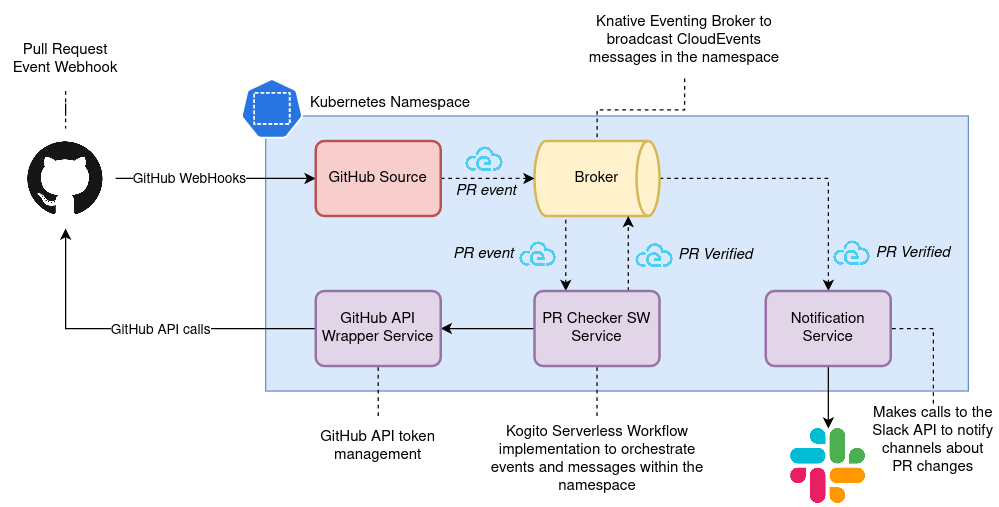

The diagram above was exported from draw.io. Its source (the exported page's mxGraphModel, read from the mxfile embedded in the PNG):
<mxGraphModel dx="1138" dy="616" grid="1" gridSize="10" guides="1" tooltips="1" connect="1" arrows="1" fold="1" page="1" pageScale="1" pageWidth="850" pageHeight="1100" math="0" shadow="0">
  <root>
    <mxCell id="0" />
    <mxCell id="1" parent="0" />
    <mxCell id="T8KfNcWZHfTx3qSqnXvg-2" value="" style="rounded=0;whiteSpace=wrap;html=1;fillColor=#dae8fc;strokeColor=#6c8ebf;" parent="1" vertex="1">
      <mxGeometry x="238" y="230" width="562" height="220" as="geometry" />
    </mxCell>
    <mxCell id="T8KfNcWZHfTx3qSqnXvg-17" style="edgeStyle=orthogonalEdgeStyle;rounded=0;orthogonalLoop=1;jettySize=auto;html=1;startArrow=none;startFill=0;" parent="1" source="T8KfNcWZHfTx3qSqnXvg-1" target="T8KfNcWZHfTx3qSqnXvg-4" edge="1">
      <mxGeometry relative="1" as="geometry" />
    </mxCell>
    <mxCell id="c19O94y-3AHOWRFsaFkK-6" value="GitHub WebHooks" style="edgeLabel;html=1;align=center;verticalAlign=middle;resizable=0;points=[];" parent="T8KfNcWZHfTx3qSqnXvg-17" vertex="1" connectable="0">
      <mxGeometry x="-0.2714" y="-1" relative="1" as="geometry">
        <mxPoint as="offset" />
      </mxGeometry>
    </mxCell>
    <mxCell id="T8KfNcWZHfTx3qSqnXvg-1" value="" style="shape=image;imageAspect=0;aspect=fixed;verticalLabelPosition=bottom;verticalAlign=top;image=https://github.githubassets.com/images/modules/logos_page/GitHub-Mark.png;" parent="1" vertex="1">
      <mxGeometry x="38" y="240" width="80" height="80" as="geometry" />
    </mxCell>
    <mxCell id="T8KfNcWZHfTx3qSqnXvg-14" style="edgeStyle=orthogonalEdgeStyle;rounded=0;orthogonalLoop=1;jettySize=auto;html=1;dashed=1;" parent="1" source="T8KfNcWZHfTx3qSqnXvg-3" target="T8KfNcWZHfTx3qSqnXvg-6" edge="1">
      <mxGeometry relative="1" as="geometry" />
    </mxCell>
    <mxCell id="vfi3DOBDj0Pzg5tjpl7K-3" style="edgeStyle=orthogonalEdgeStyle;rounded=0;orthogonalLoop=1;jettySize=auto;html=1;entryX=0.25;entryY=0;entryDx=0;entryDy=0;startArrow=none;startFill=0;dashed=1;" edge="1" parent="1" target="T8KfNcWZHfTx3qSqnXvg-5">
      <mxGeometry relative="1" as="geometry">
        <mxPoint x="478" y="313" as="sourcePoint" />
      </mxGeometry>
    </mxCell>
    <mxCell id="T8KfNcWZHfTx3qSqnXvg-3" value="Broker" style="strokeWidth=2;html=1;shape=mxgraph.flowchart.direct_data;whiteSpace=wrap;fillColor=#fff2cc;strokeColor=#d6b656;" parent="1" vertex="1">
      <mxGeometry x="453" y="250" width="100" height="60" as="geometry" />
    </mxCell>
    <mxCell id="T8KfNcWZHfTx3qSqnXvg-12" style="edgeStyle=orthogonalEdgeStyle;rounded=0;orthogonalLoop=1;jettySize=auto;html=1;exitX=1;exitY=0.5;exitDx=0;exitDy=0;entryX=0;entryY=0.5;entryDx=0;entryDy=0;entryPerimeter=0;dashed=1;" parent="1" source="T8KfNcWZHfTx3qSqnXvg-4" target="T8KfNcWZHfTx3qSqnXvg-3" edge="1">
      <mxGeometry relative="1" as="geometry" />
    </mxCell>
    <mxCell id="T8KfNcWZHfTx3qSqnXvg-4" value="GitHub Source" style="rounded=1;whiteSpace=wrap;html=1;absoluteArcSize=1;arcSize=14;strokeWidth=2;fillColor=#f8cecc;strokeColor=#b85450;" parent="1" vertex="1">
      <mxGeometry x="278" y="250" width="100" height="60" as="geometry" />
    </mxCell>
    <mxCell id="T8KfNcWZHfTx3qSqnXvg-16" style="edgeStyle=orthogonalEdgeStyle;rounded=0;orthogonalLoop=1;jettySize=auto;html=1;exitX=0;exitY=0.5;exitDx=0;exitDy=0;entryX=1;entryY=0.5;entryDx=0;entryDy=0;startArrow=none;startFill=0;" parent="1" source="T8KfNcWZHfTx3qSqnXvg-5" target="T8KfNcWZHfTx3qSqnXvg-7" edge="1">
      <mxGeometry relative="1" as="geometry" />
    </mxCell>
    <mxCell id="vfi3DOBDj0Pzg5tjpl7K-9" style="edgeStyle=orthogonalEdgeStyle;rounded=0;orthogonalLoop=1;jettySize=auto;html=1;dashed=1;startArrow=none;startFill=0;exitX=0.75;exitY=0;exitDx=0;exitDy=0;" edge="1" parent="1" source="T8KfNcWZHfTx3qSqnXvg-5">
      <mxGeometry relative="1" as="geometry">
        <mxPoint x="528" y="310" as="targetPoint" />
      </mxGeometry>
    </mxCell>
    <mxCell id="T8KfNcWZHfTx3qSqnXvg-5" value="PR Checker SW Service" style="rounded=1;whiteSpace=wrap;html=1;absoluteArcSize=1;arcSize=14;strokeWidth=2;fillColor=#e1d5e7;strokeColor=#9673a6;" parent="1" vertex="1">
      <mxGeometry x="453" y="370" width="100" height="60" as="geometry" />
    </mxCell>
    <mxCell id="T8KfNcWZHfTx3qSqnXvg-18" style="edgeStyle=orthogonalEdgeStyle;rounded=0;orthogonalLoop=1;jettySize=auto;html=1;exitX=0.5;exitY=1;exitDx=0;exitDy=0;entryX=0.5;entryY=0;entryDx=0;entryDy=0;startArrow=none;startFill=0;" parent="1" source="T8KfNcWZHfTx3qSqnXvg-6" target="T8KfNcWZHfTx3qSqnXvg-8" edge="1">
      <mxGeometry relative="1" as="geometry" />
    </mxCell>
    <mxCell id="T8KfNcWZHfTx3qSqnXvg-6" value="Notification Service" style="rounded=1;whiteSpace=wrap;html=1;absoluteArcSize=1;arcSize=14;strokeWidth=2;fillColor=#e1d5e7;strokeColor=#9673a6;" parent="1" vertex="1">
      <mxGeometry x="638" y="370" width="100" height="60" as="geometry" />
    </mxCell>
    <mxCell id="T8KfNcWZHfTx3qSqnXvg-19" style="edgeStyle=orthogonalEdgeStyle;rounded=0;orthogonalLoop=1;jettySize=auto;html=1;startArrow=none;startFill=0;" parent="1" source="T8KfNcWZHfTx3qSqnXvg-7" target="T8KfNcWZHfTx3qSqnXvg-1" edge="1">
      <mxGeometry relative="1" as="geometry" />
    </mxCell>
    <mxCell id="c19O94y-3AHOWRFsaFkK-5" value="GitHub API calls" style="edgeLabel;html=1;align=center;verticalAlign=middle;resizable=0;points=[];" parent="T8KfNcWZHfTx3qSqnXvg-19" vertex="1" connectable="0">
      <mxGeometry x="-0.1077" y="1" relative="1" as="geometry">
        <mxPoint as="offset" />
      </mxGeometry>
    </mxCell>
    <mxCell id="T8KfNcWZHfTx3qSqnXvg-7" value="GitHub API Wrapper Service" style="rounded=1;whiteSpace=wrap;html=1;absoluteArcSize=1;arcSize=14;strokeWidth=2;fillColor=#e1d5e7;strokeColor=#9673a6;" parent="1" vertex="1">
      <mxGeometry x="278" y="370" width="100" height="60" as="geometry" />
    </mxCell>
    <mxCell id="T8KfNcWZHfTx3qSqnXvg-8" value="" style="shape=image;imageAspect=0;aspect=fixed;verticalLabelPosition=bottom;verticalAlign=top;image=https://image.flaticon.com/icons/png/512/2111/2111615.png;" parent="1" vertex="1">
      <mxGeometry x="658" y="480" width="60" height="60" as="geometry" />
    </mxCell>
    <mxCell id="T8KfNcWZHfTx3qSqnXvg-9" value="" style="shape=image;imageAspect=0;aspect=fixed;verticalLabelPosition=bottom;verticalAlign=top;image=https://cloudevents.io/img/logos/cloudevents-icon-color.png;" parent="1" vertex="1">
      <mxGeometry x="398" y="250" width="30" height="30" as="geometry" />
    </mxCell>
    <mxCell id="T8KfNcWZHfTx3qSqnXvg-22" value="" style="group" parent="1" vertex="1" connectable="0">
      <mxGeometry x="218" y="200" width="190" height="48" as="geometry" />
    </mxCell>
    <mxCell id="T8KfNcWZHfTx3qSqnXvg-20" value="" style="html=1;dashed=0;whitespace=wrap;fillColor=#2875E2;strokeColor=#ffffff;points=[[0.005,0.63,0],[0.1,0.2,0],[0.9,0.2,0],[0.5,0,0],[0.995,0.63,0],[0.72,0.99,0],[0.5,1,0],[0.28,0.99,0]];shape=mxgraph.kubernetes.icon;prIcon=ns" parent="T8KfNcWZHfTx3qSqnXvg-22" vertex="1">
      <mxGeometry width="50" height="48" as="geometry" />
    </mxCell>
    <mxCell id="T8KfNcWZHfTx3qSqnXvg-21" value="Kubernetes Namespace" style="text;html=1;strokeColor=none;fillColor=none;align=center;verticalAlign=middle;whiteSpace=wrap;rounded=0;" parent="T8KfNcWZHfTx3qSqnXvg-22" vertex="1">
      <mxGeometry x="50" y="10" width="140" height="20" as="geometry" />
    </mxCell>
    <mxCell id="T8KfNcWZHfTx3qSqnXvg-24" style="edgeStyle=orthogonalEdgeStyle;rounded=0;orthogonalLoop=1;jettySize=auto;html=1;entryX=0.5;entryY=0;entryDx=0;entryDy=0;startArrow=none;startFill=0;dashed=1;endArrow=none;endFill=0;" parent="1" source="T8KfNcWZHfTx3qSqnXvg-23" target="T8KfNcWZHfTx3qSqnXvg-1" edge="1">
      <mxGeometry relative="1" as="geometry" />
    </mxCell>
    <mxCell id="T8KfNcWZHfTx3qSqnXvg-23" value="Pull Request Event Webhook" style="text;html=1;strokeColor=none;fillColor=none;align=center;verticalAlign=middle;whiteSpace=wrap;rounded=0;" parent="1" vertex="1">
      <mxGeometry x="28" y="160" width="100" height="50" as="geometry" />
    </mxCell>
    <mxCell id="T8KfNcWZHfTx3qSqnXvg-26" style="edgeStyle=orthogonalEdgeStyle;rounded=0;orthogonalLoop=1;jettySize=auto;html=1;entryX=0.5;entryY=1;entryDx=0;entryDy=0;dashed=1;startArrow=none;startFill=0;endArrow=none;endFill=0;" parent="1" source="T8KfNcWZHfTx3qSqnXvg-25" target="T8KfNcWZHfTx3qSqnXvg-7" edge="1">
      <mxGeometry relative="1" as="geometry" />
    </mxCell>
    <mxCell id="T8KfNcWZHfTx3qSqnXvg-25" value="GitHub API token management" style="text;html=1;strokeColor=none;fillColor=none;align=center;verticalAlign=middle;whiteSpace=wrap;rounded=0;" parent="1" vertex="1">
      <mxGeometry x="278" y="470" width="100" height="50" as="geometry" />
    </mxCell>
    <mxCell id="T8KfNcWZHfTx3qSqnXvg-28" style="edgeStyle=orthogonalEdgeStyle;rounded=0;orthogonalLoop=1;jettySize=auto;html=1;entryX=0.5;entryY=1;entryDx=0;entryDy=0;dashed=1;startArrow=none;startFill=0;endArrow=none;endFill=0;" parent="1" source="T8KfNcWZHfTx3qSqnXvg-27" target="T8KfNcWZHfTx3qSqnXvg-5" edge="1">
      <mxGeometry relative="1" as="geometry" />
    </mxCell>
    <mxCell id="T8KfNcWZHfTx3qSqnXvg-27" value="Kogito Serverless Workflow implementation to orchestrate events and messages within the namespace" style="text;html=1;strokeColor=none;fillColor=none;align=center;verticalAlign=middle;whiteSpace=wrap;rounded=0;" parent="1" vertex="1">
      <mxGeometry x="414.5" y="470" width="177" height="70" as="geometry" />
    </mxCell>
    <mxCell id="c19O94y-3AHOWRFsaFkK-2" style="edgeStyle=orthogonalEdgeStyle;rounded=0;orthogonalLoop=1;jettySize=auto;html=1;entryX=1;entryY=0.5;entryDx=0;entryDy=0;dashed=1;startArrow=none;startFill=0;endArrow=none;endFill=0;" parent="1" source="c19O94y-3AHOWRFsaFkK-1" target="T8KfNcWZHfTx3qSqnXvg-6" edge="1">
      <mxGeometry relative="1" as="geometry" />
    </mxCell>
    <mxCell id="c19O94y-3AHOWRFsaFkK-1" value="Makes calls to the Slack API to notify channels about PR changes" style="text;html=1;strokeColor=none;fillColor=none;align=center;verticalAlign=middle;whiteSpace=wrap;rounded=0;" parent="1" vertex="1">
      <mxGeometry x="722" y="460" width="100" height="60" as="geometry" />
    </mxCell>
    <mxCell id="c19O94y-3AHOWRFsaFkK-4" style="edgeStyle=orthogonalEdgeStyle;rounded=0;orthogonalLoop=1;jettySize=auto;html=1;entryX=0.5;entryY=0;entryDx=0;entryDy=0;entryPerimeter=0;dashed=1;startArrow=none;startFill=0;endArrow=none;endFill=0;" parent="1" source="c19O94y-3AHOWRFsaFkK-3" target="T8KfNcWZHfTx3qSqnXvg-3" edge="1">
      <mxGeometry relative="1" as="geometry" />
    </mxCell>
    <mxCell id="c19O94y-3AHOWRFsaFkK-3" value="Knative Eventing Broker to broadcast CloudEvents messages in the namespace" style="text;html=1;strokeColor=none;fillColor=none;align=center;verticalAlign=middle;whiteSpace=wrap;rounded=0;" parent="1" vertex="1">
      <mxGeometry x="488" y="140" width="170" height="60" as="geometry" />
    </mxCell>
    <mxCell id="vfi3DOBDj0Pzg5tjpl7K-2" value="" style="group" vertex="1" connectable="0" parent="1">
      <mxGeometry x="692" y="325" width="98" height="30" as="geometry" />
    </mxCell>
    <mxCell id="T8KfNcWZHfTx3qSqnXvg-11" value="" style="shape=image;imageAspect=0;aspect=fixed;verticalLabelPosition=bottom;verticalAlign=top;image=https://cloudevents.io/img/logos/cloudevents-icon-color.png;" parent="vfi3DOBDj0Pzg5tjpl7K-2" vertex="1">
      <mxGeometry width="30" height="30" as="geometry" />
    </mxCell>
    <mxCell id="vfi3DOBDj0Pzg5tjpl7K-1" value="&lt;i&gt;PR Verified&lt;/i&gt;" style="text;html=1;strokeColor=none;fillColor=none;align=center;verticalAlign=middle;whiteSpace=wrap;rounded=0;" vertex="1" parent="vfi3DOBDj0Pzg5tjpl7K-2">
      <mxGeometry x="30" y="5" width="68" height="20" as="geometry" />
    </mxCell>
    <mxCell id="vfi3DOBDj0Pzg5tjpl7K-5" value="" style="group" vertex="1" connectable="0" parent="1">
      <mxGeometry x="388" y="326" width="83" height="30" as="geometry" />
    </mxCell>
    <mxCell id="T8KfNcWZHfTx3qSqnXvg-10" value="" style="shape=image;imageAspect=0;aspect=fixed;verticalLabelPosition=bottom;verticalAlign=top;image=https://cloudevents.io/img/logos/cloudevents-icon-color.png;" parent="vfi3DOBDj0Pzg5tjpl7K-5" vertex="1">
      <mxGeometry x="53" width="30" height="30" as="geometry" />
    </mxCell>
    <mxCell id="vfi3DOBDj0Pzg5tjpl7K-4" value="&lt;i&gt;PR event&lt;/i&gt;" style="text;html=1;strokeColor=none;fillColor=none;align=center;verticalAlign=middle;whiteSpace=wrap;rounded=0;" vertex="1" parent="vfi3DOBDj0Pzg5tjpl7K-5">
      <mxGeometry x="-2" y="5" width="53" height="20" as="geometry" />
    </mxCell>
    <mxCell id="vfi3DOBDj0Pzg5tjpl7K-6" value="" style="group" vertex="1" connectable="0" parent="1">
      <mxGeometry x="534" y="327" width="98" height="30" as="geometry" />
    </mxCell>
    <mxCell id="vfi3DOBDj0Pzg5tjpl7K-7" value="" style="shape=image;imageAspect=0;aspect=fixed;verticalLabelPosition=bottom;verticalAlign=top;image=https://cloudevents.io/img/logos/cloudevents-icon-color.png;" vertex="1" parent="vfi3DOBDj0Pzg5tjpl7K-6">
      <mxGeometry width="30" height="30" as="geometry" />
    </mxCell>
    <mxCell id="vfi3DOBDj0Pzg5tjpl7K-8" value="&lt;i&gt;PR Verified&lt;/i&gt;" style="text;html=1;strokeColor=none;fillColor=none;align=center;verticalAlign=middle;whiteSpace=wrap;rounded=0;" vertex="1" parent="vfi3DOBDj0Pzg5tjpl7K-6">
      <mxGeometry x="30" y="5" width="68" height="20" as="geometry" />
    </mxCell>
    <mxCell id="vfi3DOBDj0Pzg5tjpl7K-12" value="&lt;i&gt;PR event&lt;/i&gt;" style="text;html=1;strokeColor=none;fillColor=none;align=center;verticalAlign=middle;whiteSpace=wrap;rounded=0;" vertex="1" parent="1">
      <mxGeometry x="388" y="281" width="53" height="20" as="geometry" />
    </mxCell>
  </root>
</mxGraphModel>